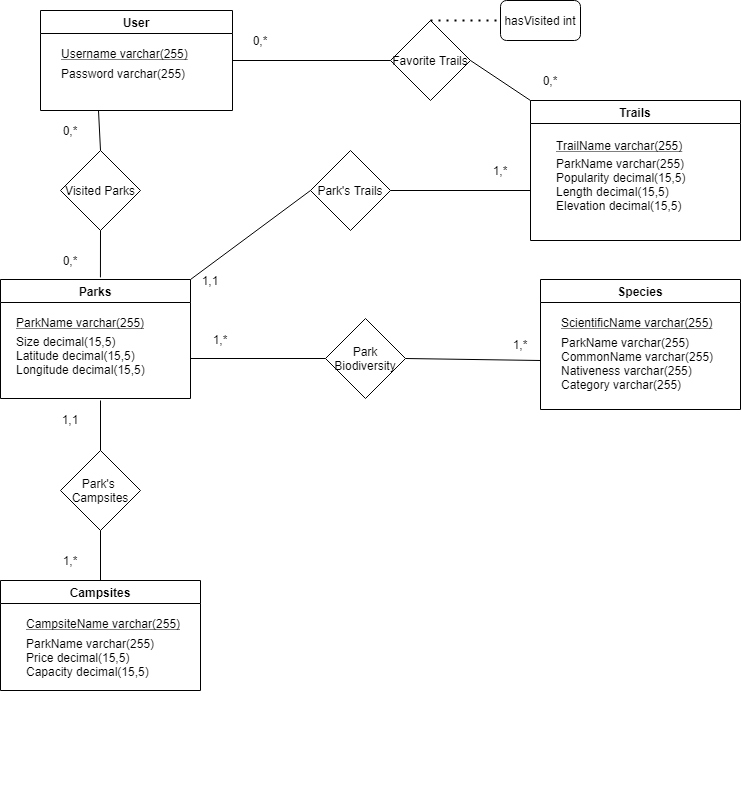

The diagram above was exported from draw.io. Its source (the exported page's mxGraphModel, read from the mxfile embedded in the PNG):
<mxGraphModel dx="698" dy="525" grid="1" gridSize="10" guides="1" tooltips="1" connect="1" arrows="1" fold="1" page="1" pageScale="1" pageWidth="850" pageHeight="1100" math="0" shadow="0">
  <root>
    <mxCell id="0" />
    <mxCell id="1" parent="0" />
    <mxCell id="6hAvbx1P2ovVjMFoTSmI-1" value="Parks" style="swimlane;startSize=23;" parent="1" vertex="1">
      <mxGeometry x="20" y="299" width="190" height="119" as="geometry" />
    </mxCell>
    <mxCell id="6hAvbx1P2ovVjMFoTSmI-3" value="ParkName varchar(255)&#10;" style="text;strokeColor=none;fillColor=none;align=left;verticalAlign=top;spacingLeft=4;spacingRight=4;overflow=hidden;rotatable=0;points=[[0,0.5],[1,0.5]];portConstraint=eastwest;fontStyle=4" parent="6hAvbx1P2ovVjMFoTSmI-1" vertex="1">
      <mxGeometry x="10" y="30" width="140" height="30" as="geometry" />
    </mxCell>
    <mxCell id="6hAvbx1P2ovVjMFoTSmI-4" value="Size decimal(15,5)&#10;Latitude decimal(15,5)&#10;Longitude decimal(15,5) &#10;" style="text;strokeColor=none;fillColor=none;align=left;verticalAlign=top;spacingLeft=4;spacingRight=4;overflow=hidden;rotatable=0;points=[[0,0.5],[1,0.5]];portConstraint=eastwest;" parent="6hAvbx1P2ovVjMFoTSmI-1" vertex="1">
      <mxGeometry x="10" y="49" width="140" height="61" as="geometry" />
    </mxCell>
    <mxCell id="6hAvbx1P2ovVjMFoTSmI-9" value="Trails" style="swimlane;" parent="1" vertex="1">
      <mxGeometry x="550" y="120" width="210" height="140" as="geometry" />
    </mxCell>
    <mxCell id="6hAvbx1P2ovVjMFoTSmI-11" value="TrailName varchar(255)" style="text;strokeColor=none;fillColor=none;align=left;verticalAlign=top;spacingLeft=4;spacingRight=4;overflow=hidden;rotatable=0;points=[[0,0.5],[1,0.5]];portConstraint=eastwest;fontStyle=4" parent="6hAvbx1P2ovVjMFoTSmI-9" vertex="1">
      <mxGeometry x="20" y="32" width="140" height="26" as="geometry" />
    </mxCell>
    <mxCell id="6hAvbx1P2ovVjMFoTSmI-12" value="ParkName varchar(255) &#10;Popularity decimal(15,5)&#10;Length decimal(15,5)&#10;Elevation decimal(15,5)" style="text;strokeColor=none;fillColor=none;align=left;verticalAlign=top;spacingLeft=4;spacingRight=4;overflow=hidden;rotatable=0;points=[[0,0.5],[1,0.5]];portConstraint=eastwest;" parent="6hAvbx1P2ovVjMFoTSmI-9" vertex="1">
      <mxGeometry x="20" y="50" width="180" height="90" as="geometry" />
    </mxCell>
    <mxCell id="6hAvbx1P2ovVjMFoTSmI-13" value="Campsites" style="swimlane;" parent="1" vertex="1">
      <mxGeometry x="20" y="600" width="200" height="110" as="geometry" />
    </mxCell>
    <mxCell id="6hAvbx1P2ovVjMFoTSmI-15" value="CampsiteName varchar(255)" style="text;strokeColor=none;fillColor=none;align=left;verticalAlign=top;spacingLeft=4;spacingRight=4;overflow=hidden;rotatable=0;points=[[0,0.5],[1,0.5]];portConstraint=eastwest;fontStyle=4" parent="6hAvbx1P2ovVjMFoTSmI-13" vertex="1">
      <mxGeometry x="20" y="30" width="170" height="26" as="geometry" />
    </mxCell>
    <mxCell id="6hAvbx1P2ovVjMFoTSmI-16" value="ParkName varchar(255) &#10;Price decimal(15,5)&#10;Capacity decimal(15,5)&#10;" style="text;strokeColor=none;fillColor=none;align=left;verticalAlign=top;spacingLeft=4;spacingRight=4;overflow=hidden;rotatable=0;points=[[0,0.5],[1,0.5]];portConstraint=eastwest;" parent="6hAvbx1P2ovVjMFoTSmI-13" vertex="1">
      <mxGeometry x="20" y="50" width="160" height="160" as="geometry" />
    </mxCell>
    <mxCell id="6hAvbx1P2ovVjMFoTSmI-20" value="User" style="swimlane;" parent="1" vertex="1">
      <mxGeometry x="60" y="30" width="192" height="100" as="geometry" />
    </mxCell>
    <mxCell id="6hAvbx1P2ovVjMFoTSmI-21" value="Username varchar(255)" style="text;strokeColor=none;fillColor=none;align=left;verticalAlign=top;spacingLeft=4;spacingRight=4;overflow=hidden;rotatable=0;points=[[0,0.5],[1,0.5]];portConstraint=eastwest;fontStyle=4" parent="6hAvbx1P2ovVjMFoTSmI-20" vertex="1">
      <mxGeometry x="15" y="30" width="140" height="26" as="geometry" />
    </mxCell>
    <mxCell id="6hAvbx1P2ovVjMFoTSmI-22" value="Password varchar(255)&#10;" style="text;strokeColor=none;fillColor=none;align=left;verticalAlign=top;spacingLeft=4;spacingRight=4;overflow=hidden;rotatable=0;points=[[0,0.5],[1,0.5]];portConstraint=eastwest;" parent="6hAvbx1P2ovVjMFoTSmI-20" vertex="1">
      <mxGeometry x="15" y="50" width="135" height="40" as="geometry" />
    </mxCell>
    <mxCell id="D1fKou9fII6-U1-8SKLW-1" value="Park Biodiversity" style="rhombus;whiteSpace=wrap;html=1;hachureGap=4;pointerEvents=0;" parent="1" vertex="1">
      <mxGeometry x="345" y="338" width="80" height="80" as="geometry" />
    </mxCell>
    <mxCell id="D1fKou9fII6-U1-8SKLW-3" value="" style="endArrow=none;html=1;startSize=14;endSize=14;sourcePerimeterSpacing=8;targetPerimeterSpacing=8;entryX=0;entryY=0.5;entryDx=0;entryDy=0;" parent="1" target="D1fKou9fII6-U1-8SKLW-1" edge="1">
      <mxGeometry width="50" height="50" relative="1" as="geometry">
        <mxPoint x="210" y="378" as="sourcePoint" />
        <mxPoint x="300" y="350" as="targetPoint" />
      </mxGeometry>
    </mxCell>
    <mxCell id="6hAvbx1P2ovVjMFoTSmI-17" value="Species" style="swimlane;" parent="1" vertex="1">
      <mxGeometry x="560" y="299" width="200" height="130" as="geometry" />
    </mxCell>
    <mxCell id="6hAvbx1P2ovVjMFoTSmI-18" value="ScientificName varchar(255)" style="text;strokeColor=none;fillColor=none;align=left;verticalAlign=top;spacingLeft=4;spacingRight=4;overflow=hidden;rotatable=0;points=[[0,0.5],[1,0.5]];portConstraint=eastwest;fontStyle=4" parent="6hAvbx1P2ovVjMFoTSmI-17" vertex="1">
      <mxGeometry x="15" y="30" width="170" height="30" as="geometry" />
    </mxCell>
    <mxCell id="6hAvbx1P2ovVjMFoTSmI-19" value="ParkName varchar(255)&#10;CommonName varchar(255) &#10;Nativeness varchar(255)&#10;Category varchar(255)" style="text;strokeColor=none;fillColor=none;align=left;verticalAlign=top;spacingLeft=4;spacingRight=4;overflow=hidden;rotatable=0;points=[[0,0.5],[1,0.5]];portConstraint=eastwest;" parent="6hAvbx1P2ovVjMFoTSmI-17" vertex="1">
      <mxGeometry x="15" y="50" width="180" height="130" as="geometry" />
    </mxCell>
    <mxCell id="D1fKou9fII6-U1-8SKLW-5" value="" style="endArrow=none;html=1;startSize=14;endSize=14;sourcePerimeterSpacing=8;targetPerimeterSpacing=8;entryX=1;entryY=0.5;entryDx=0;entryDy=0;" parent="1" target="D1fKou9fII6-U1-8SKLW-1" edge="1">
      <mxGeometry width="50" height="50" relative="1" as="geometry">
        <mxPoint x="560" y="380" as="sourcePoint" />
        <mxPoint x="410" y="380" as="targetPoint" />
      </mxGeometry>
    </mxCell>
    <mxCell id="D1fKou9fII6-U1-8SKLW-6" value="1,*" style="text;html=1;strokeColor=none;fillColor=none;align=center;verticalAlign=middle;whiteSpace=wrap;rounded=0;hachureGap=4;pointerEvents=0;" parent="1" vertex="1">
      <mxGeometry x="220" y="348.5" width="40" height="20" as="geometry" />
    </mxCell>
    <mxCell id="D1fKou9fII6-U1-8SKLW-7" value="1,*" style="text;html=1;strokeColor=none;fillColor=none;align=center;verticalAlign=middle;whiteSpace=wrap;rounded=0;hachureGap=4;pointerEvents=0;" parent="1" vertex="1">
      <mxGeometry x="520" y="354" width="40" height="20" as="geometry" />
    </mxCell>
    <mxCell id="D1fKou9fII6-U1-8SKLW-8" value="Park's&amp;nbsp;&lt;br&gt;Campsites" style="rhombus;whiteSpace=wrap;html=1;hachureGap=4;pointerEvents=0;" parent="1" vertex="1">
      <mxGeometry x="80" y="470" width="80" height="80" as="geometry" />
    </mxCell>
    <mxCell id="D1fKou9fII6-U1-8SKLW-9" value="" style="endArrow=none;html=1;startSize=14;endSize=14;sourcePerimeterSpacing=8;targetPerimeterSpacing=8;entryX=0.5;entryY=1;entryDx=0;entryDy=0;exitX=0.5;exitY=0;exitDx=0;exitDy=0;" parent="1" source="6hAvbx1P2ovVjMFoTSmI-13" target="D1fKou9fII6-U1-8SKLW-8" edge="1">
      <mxGeometry width="50" height="50" relative="1" as="geometry">
        <mxPoint x="330" y="490" as="sourcePoint" />
        <mxPoint x="380" y="440" as="targetPoint" />
      </mxGeometry>
    </mxCell>
    <mxCell id="D1fKou9fII6-U1-8SKLW-11" value="" style="endArrow=none;html=1;startSize=14;endSize=14;sourcePerimeterSpacing=8;targetPerimeterSpacing=8;exitX=0.5;exitY=0;exitDx=0;exitDy=0;" parent="1" source="D1fKou9fII6-U1-8SKLW-8" edge="1">
      <mxGeometry width="50" height="50" relative="1" as="geometry">
        <mxPoint x="330" y="490" as="sourcePoint" />
        <mxPoint x="120" y="420" as="targetPoint" />
      </mxGeometry>
    </mxCell>
    <mxCell id="D1fKou9fII6-U1-8SKLW-12" value="1,1" style="text;html=1;strokeColor=none;fillColor=none;align=center;verticalAlign=middle;whiteSpace=wrap;rounded=0;hachureGap=4;pointerEvents=0;" parent="1" vertex="1">
      <mxGeometry x="70" y="429" width="40" height="20" as="geometry" />
    </mxCell>
    <mxCell id="D1fKou9fII6-U1-8SKLW-13" value="1,*" style="text;html=1;strokeColor=none;fillColor=none;align=center;verticalAlign=middle;whiteSpace=wrap;rounded=0;hachureGap=4;pointerEvents=0;" parent="1" vertex="1">
      <mxGeometry x="70" y="570" width="40" height="20" as="geometry" />
    </mxCell>
    <mxCell id="D1fKou9fII6-U1-8SKLW-14" value="Park's Trails" style="rhombus;whiteSpace=wrap;html=1;hachureGap=4;pointerEvents=0;" parent="1" vertex="1">
      <mxGeometry x="330" y="170" width="80" height="80" as="geometry" />
    </mxCell>
    <mxCell id="D1fKou9fII6-U1-8SKLW-15" value="" style="endArrow=none;html=1;startSize=14;endSize=14;sourcePerimeterSpacing=8;targetPerimeterSpacing=8;exitX=1;exitY=0;exitDx=0;exitDy=0;entryX=0;entryY=0.5;entryDx=0;entryDy=0;" parent="1" source="6hAvbx1P2ovVjMFoTSmI-1" target="D1fKou9fII6-U1-8SKLW-14" edge="1">
      <mxGeometry width="50" height="50" relative="1" as="geometry">
        <mxPoint x="330" y="260" as="sourcePoint" />
        <mxPoint x="380" y="210" as="targetPoint" />
      </mxGeometry>
    </mxCell>
    <mxCell id="D1fKou9fII6-U1-8SKLW-16" value="" style="endArrow=none;html=1;startSize=14;endSize=14;sourcePerimeterSpacing=8;targetPerimeterSpacing=8;" parent="1" edge="1">
      <mxGeometry width="50" height="50" relative="1" as="geometry">
        <mxPoint x="410" y="210" as="sourcePoint" />
        <mxPoint x="550" y="210" as="targetPoint" />
      </mxGeometry>
    </mxCell>
    <mxCell id="D1fKou9fII6-U1-8SKLW-17" value="1,*" style="text;html=1;strokeColor=none;fillColor=none;align=center;verticalAlign=middle;whiteSpace=wrap;rounded=0;hachureGap=4;pointerEvents=0;" parent="1" vertex="1">
      <mxGeometry x="500" y="180" width="40" height="20" as="geometry" />
    </mxCell>
    <mxCell id="D1fKou9fII6-U1-8SKLW-18" value="1,1" style="text;html=1;strokeColor=none;fillColor=none;align=center;verticalAlign=middle;whiteSpace=wrap;rounded=0;hachureGap=4;pointerEvents=0;" parent="1" vertex="1">
      <mxGeometry x="210" y="290" width="40" height="20" as="geometry" />
    </mxCell>
    <mxCell id="D1fKou9fII6-U1-8SKLW-21" value="Visited Parks" style="rhombus;whiteSpace=wrap;html=1;hachureGap=4;pointerEvents=0;" parent="1" vertex="1">
      <mxGeometry x="80" y="170" width="80" height="80" as="geometry" />
    </mxCell>
    <mxCell id="D1fKou9fII6-U1-8SKLW-22" value="" style="endArrow=none;html=1;startSize=14;endSize=14;sourcePerimeterSpacing=8;targetPerimeterSpacing=8;exitX=0.5;exitY=0;exitDx=0;exitDy=0;" parent="1" source="D1fKou9fII6-U1-8SKLW-21" edge="1">
      <mxGeometry width="50" height="50" relative="1" as="geometry">
        <mxPoint x="330" y="280" as="sourcePoint" />
        <mxPoint x="118" y="130" as="targetPoint" />
      </mxGeometry>
    </mxCell>
    <mxCell id="D1fKou9fII6-U1-8SKLW-23" value="" style="endArrow=none;html=1;startSize=14;endSize=14;sourcePerimeterSpacing=8;targetPerimeterSpacing=8;entryX=0.5;entryY=1;entryDx=0;entryDy=0;exitX=0.526;exitY=-0.018;exitDx=0;exitDy=0;exitPerimeter=0;" parent="1" source="6hAvbx1P2ovVjMFoTSmI-1" target="D1fKou9fII6-U1-8SKLW-21" edge="1">
      <mxGeometry width="50" height="50" relative="1" as="geometry">
        <mxPoint x="270" y="354" as="sourcePoint" />
        <mxPoint x="320" y="304" as="targetPoint" />
      </mxGeometry>
    </mxCell>
    <mxCell id="D1fKou9fII6-U1-8SKLW-25" value="0,*" style="text;html=1;strokeColor=none;fillColor=none;align=center;verticalAlign=middle;whiteSpace=wrap;rounded=0;hachureGap=4;pointerEvents=0;" parent="1" vertex="1">
      <mxGeometry x="70" y="140" width="40" height="20" as="geometry" />
    </mxCell>
    <mxCell id="D1fKou9fII6-U1-8SKLW-26" value="0,*" style="text;html=1;strokeColor=none;fillColor=none;align=center;verticalAlign=middle;whiteSpace=wrap;rounded=0;hachureGap=4;pointerEvents=0;" parent="1" vertex="1">
      <mxGeometry x="70" y="270" width="40" height="20" as="geometry" />
    </mxCell>
    <mxCell id="D1fKou9fII6-U1-8SKLW-27" value="Favorite Trails" style="rhombus;whiteSpace=wrap;html=1;hachureGap=4;pointerEvents=0;" parent="1" vertex="1">
      <mxGeometry x="410" y="40" width="80" height="80" as="geometry" />
    </mxCell>
    <mxCell id="D1fKou9fII6-U1-8SKLW-28" value="" style="endArrow=none;html=1;startSize=14;endSize=14;sourcePerimeterSpacing=8;targetPerimeterSpacing=8;exitX=1;exitY=0.5;exitDx=0;exitDy=0;" parent="1" source="6hAvbx1P2ovVjMFoTSmI-20" edge="1">
      <mxGeometry width="50" height="50" relative="1" as="geometry">
        <mxPoint x="330" y="200" as="sourcePoint" />
        <mxPoint x="410" y="80" as="targetPoint" />
      </mxGeometry>
    </mxCell>
    <mxCell id="D1fKou9fII6-U1-8SKLW-29" value="" style="endArrow=none;html=1;startSize=14;endSize=14;sourcePerimeterSpacing=8;targetPerimeterSpacing=8;entryX=1;entryY=0.5;entryDx=0;entryDy=0;exitX=0;exitY=0;exitDx=0;exitDy=0;" parent="1" source="6hAvbx1P2ovVjMFoTSmI-9" target="D1fKou9fII6-U1-8SKLW-27" edge="1">
      <mxGeometry width="50" height="50" relative="1" as="geometry">
        <mxPoint x="330" y="200" as="sourcePoint" />
        <mxPoint x="380" y="150" as="targetPoint" />
      </mxGeometry>
    </mxCell>
    <mxCell id="D1fKou9fII6-U1-8SKLW-30" value="0,*" style="text;html=1;strokeColor=none;fillColor=none;align=center;verticalAlign=middle;whiteSpace=wrap;rounded=0;hachureGap=4;pointerEvents=0;" parent="1" vertex="1">
      <mxGeometry x="260" y="50" width="40" height="20" as="geometry" />
    </mxCell>
    <mxCell id="D1fKou9fII6-U1-8SKLW-31" value="0,*" style="text;html=1;strokeColor=none;fillColor=none;align=center;verticalAlign=middle;whiteSpace=wrap;rounded=0;hachureGap=4;pointerEvents=0;" parent="1" vertex="1">
      <mxGeometry x="550" y="90" width="40" height="20" as="geometry" />
    </mxCell>
    <mxCell id="YPeMHHbIGaKHctLEP7nw-3" value="" style="endArrow=none;dashed=1;html=1;dashPattern=1 3;strokeWidth=2;startSize=14;endSize=14;sourcePerimeterSpacing=8;targetPerimeterSpacing=8;exitX=0.5;exitY=0;exitDx=0;exitDy=0;" parent="1" source="D1fKou9fII6-U1-8SKLW-27" edge="1">
      <mxGeometry width="50" height="50" relative="1" as="geometry">
        <mxPoint x="510" y="90" as="sourcePoint" />
        <mxPoint x="560" y="40" as="targetPoint" />
      </mxGeometry>
    </mxCell>
    <mxCell id="YPeMHHbIGaKHctLEP7nw-5" value="hasVisited int" style="rounded=1;whiteSpace=wrap;html=1;hachureGap=4;pointerEvents=0;" parent="1" vertex="1">
      <mxGeometry x="520" y="20" width="80" height="40" as="geometry" />
    </mxCell>
  </root>
</mxGraphModel>